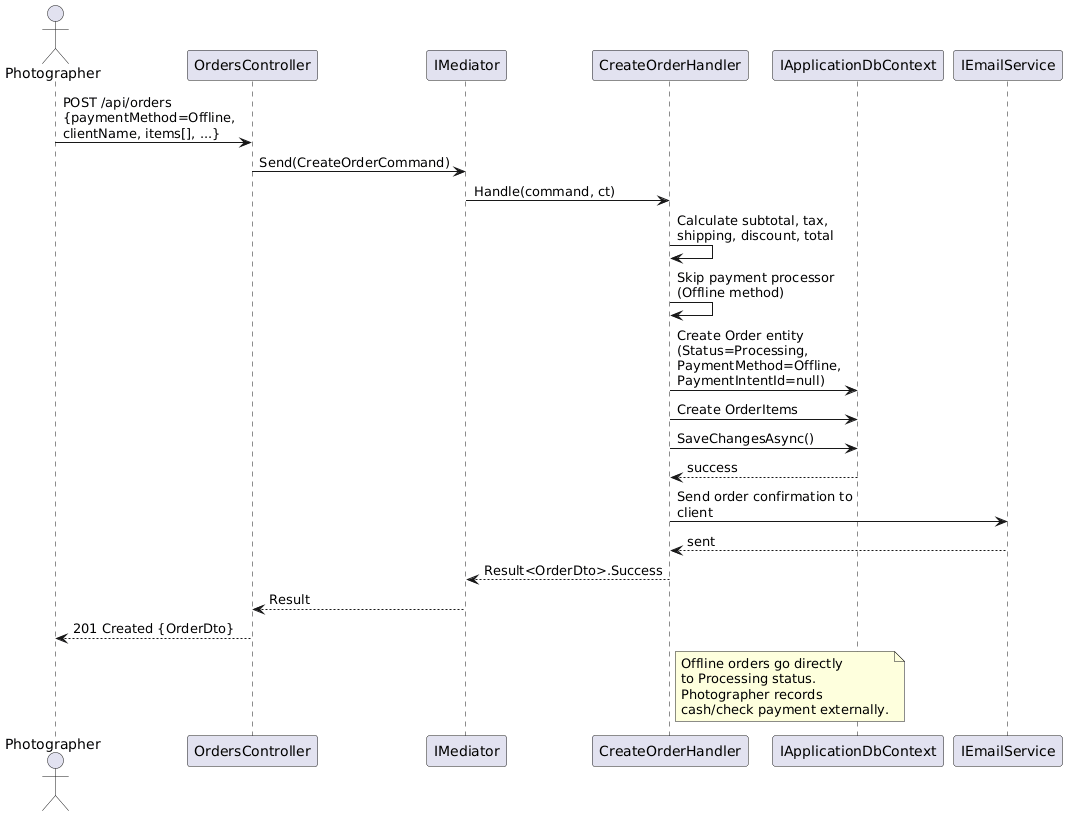

The diagram above was rendered by PlantUML. Its source (embedded in the PNG):
@startuml
skinparam maxMessageSize 200
actor Photographer
participant "OrdersController" as ctrl
participant "IMediator" as med
participant "CreateOrderHandler" as handler
participant "IApplicationDbContext" as db
participant "IEmailService" as email

Photographer -> ctrl : POST /api/orders\n{paymentMethod=Offline,\nclientName, items[], ...}
ctrl -> med : Send(CreateOrderCommand)
med -> handler : Handle(command, ct)

handler -> handler : Calculate subtotal, tax,\nshipping, discount, total

handler -> handler : Skip payment processor\n(Offline method)

handler -> db : Create Order entity\n(Status=Processing,\nPaymentMethod=Offline,\nPaymentIntentId=null)
handler -> db : Create OrderItems
handler -> db : SaveChangesAsync()
db --> handler : success

handler -> email : Send order confirmation to client
email --> handler : sent

handler --> med : Result<OrderDto>.Success
med --> ctrl : Result
ctrl --> Photographer : 201 Created {OrderDto}

note right of handler
  Offline orders go directly
  to Processing status.
  Photographer records
  cash/check payment externally.
end note
@enduml